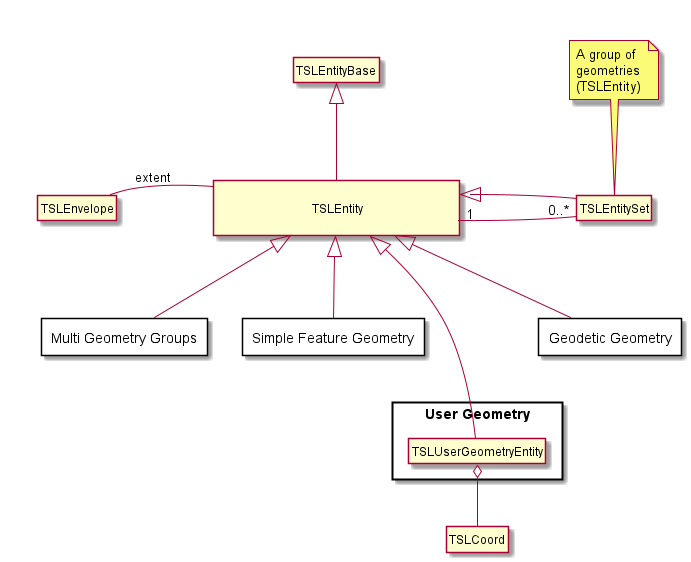

The diagram above was rendered by PlantUML. Its source (embedded in the PNG):
@startuml user_geometry_diagram.png
hide circle
hide members

together {
  class TSLEntityBase [[class_t_s_l_entity_base.html{TSLEntityBase}]]
  class TSLEntitySet [[class_t_s_l_entity_set.html{TSLEntitySet}]]
  class TSLEnvelope [[class_t_s_l_envelope.html{TSLEnvelope}]]
  class "\n\t\t\t\tTSLEntity\t\t\t\t\n" as TSLEntity [[class_t_s_l_entity.html{TSLEntity}]]
  note top of TSLEntitySet
    A group of 
    geometries 
    (TSLEntity)
  end note
}
package "Simple Feature Geometry" as Simple_Feature_Geometry <<Rectangle>> [[#simple_feature_geometry_diagram{Simple Feature Geometry Package}]]{
}
package "User Geometry" as User_Geometry <<Rectangle>> {
  class TSLUserGeometryEntity [[class_t_s_l_user_geometry_entity.html{TSLUserGeometryEntity}]]
} 
package "Geodetic Geometry" as Geodetic_Geometry <<Rectangle>> [[#geometry_geodetic_diagram{Geodetic Geometry Package}]]{
} 
package "Multi Geometry Groups" as Multi_Geometry_Groups <<Rectangle>> [[#geometry_multi_diagram{Multi Geometry Groups Package}]]{
} 

class TSLCoord [[class_t_s_l_coord.html{TSLCoord}]]

TSLEntityBase <|-down- TSLEntity
TSLEntity -left- TSLEnvelope : extent
TSLEntity "1" -right- "0..*" TSLEntitySet 
TSLEntity <|-right- TSLEntitySet

TSLEntity <|-left- Simple_Feature_Geometry
TSLEntity <|-right- Multi_Geometry_Groups
TSLEntity <|-right- Geodetic_Geometry

TSLEnvelope -[hidden]down- Simple_Feature_Geometry
TSLEntitySet -[hidden]down- Geodetic_Geometry

TSLEntity <|--down- TSLUserGeometryEntity

TSLUserGeometryEntity o-down TSLCoord
@enduml